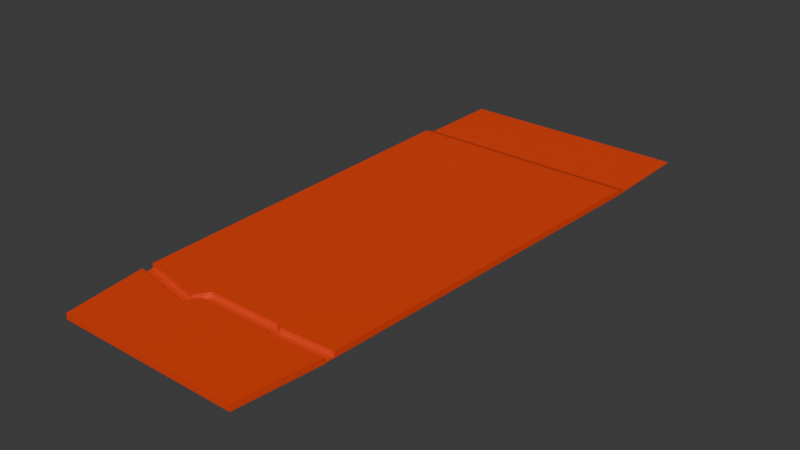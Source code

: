 # Source: trench_1.blend  (saved by Blender 4.0.36; exported with 4.5.12 LTS)
import bpy
from mathutils import Matrix  # noqa: F401  (used for matrix-valued properties, if any)

bpy.ops.wm.read_factory_settings(use_empty=True)
scene = bpy.context.scene
scene.name = 'Scene'

# ---- collections
col_collection = bpy.data.collections.new('Collection'); scene.collection.children.link(col_collection)

# ---- materials (node trees are filled in below, after node groups)
mat_material_001 = bpy.data.materials.new('Material.001')
mat_material_001.use_transparent_shadow = False
mat_material_001.diffuse_color = (0.3314, 0.8, 0.0, 1.0)

# ---- material node trees
mat_material_001.use_nodes = True; mat_material_001.node_tree.nodes.clear()
_N = mat_material_001.node_tree.nodes; _L = mat_material_001.node_tree.links
n0 = _N.new('ShaderNodeBsdfPrincipled'); n0.name = 'Principled BSDF'; n0.location = (10, 300)
n0.inputs[0].default_value = (0.8, 0.0468, 0.0, 1.0)
n0.inputs[2].default_value = 0.7462
n1 = _N.new('ShaderNodeOutputMaterial'); n1.name = 'Material Output'; n1.location = (320, 270)
_L.new(n0.outputs[0], n1.inputs[0])
n1.is_active_output = True

# ---- world
world_world = bpy.data.worlds.new('World'); scene.world = world_world
world_world.use_nodes = True; world_world.node_tree.nodes.clear()
_N = world_world.node_tree.nodes; _L = world_world.node_tree.links
n0 = _N.new('ShaderNodeOutputWorld'); n0.name = 'World Output'; n0.location = (300, 300)
n1 = _N.new('ShaderNodeBackground'); n1.name = 'Background'; n1.location = (10, 300)
n1.inputs[0].default_value = (0.05088, 0.05088, 0.05088, 1.0)
_L.new(n1.outputs[0], n0.inputs[0])
n0.is_active_output = True
world_world.color = (0.05088, 0.05088, 0.05088)
world_world.use_sun_shadow = False
world_world.sun_shadow_jitter_overblur = 0.0

# ---- meshes
me_cube_001 = bpy.data.meshes.new('Cube.001')
me_cube_001.from_pydata([(-0.8489, -1.0, -1.526), (-0.8489, -1.0, 1.0), (-1.0, 1.438, -1.526), (-1.0, 1.438, -1.145), (0.7385, -1.0, -1.526), (0.7385, -1.0, 1.0), (1.0, 1.438, -1.526), (1.0, 1.438, -1.145), (-0.948, -0.6, -1.526), (-0.948, -0.5974, 1.0), (0.8272, -0.6, -1.526), (0.8272, -0.5974, 1.0), (-0.945, -0.6451, -1.526), (0.8242, -0.6451, 1.0), (-0.945, -0.6451, 1.0), (0.8242, -0.6451, -1.526), (-0.9447, -0.6393, -0.9735), (0.8239, -0.6372, -1.526), (-0.9447, -0.6372, -1.526), (0.8239, -0.6393, -0.9735), (-0.9464, -0.5999, -0.9204), (0.8256, -0.6113, -1.526), (-0.9464, -0.6113, -1.526), (0.8256, -0.5999, -0.9204), (-1.002, 1.009, 1.0), (1.002, 1.008, -1.526), (-1.002, 1.008, -1.526), (1.002, 1.009, 1.0), (-1.001, 1.069, -1.175), (1.001, 1.069, -1.526), (-1.001, 1.069, -1.526), (1.001, 1.069, -1.175), (0.0, 1.438, -1.526), (0.0, 1.438, -1.145), (0.0, -1.0, -1.526), (0.0, -1.0, 1.0), (0.0, -0.5974, 1.0), (0.0, -0.6, -1.526), (0.0, -0.6451, 1.0), (0.0, -0.6451, -1.526), (0.0, -0.6372, -1.526), (0.0, -0.6393, -0.9735), (0.0, -0.5999, -0.9204), (0.0, -0.6113, -1.526), (0.0, 1.008, -1.526), (0.0, 1.009, 1.0), (0.0, 1.069, -1.175), (0.0, 1.069, -1.526), (-0.5, 1.438, -1.526), (-0.2162, -1.0, 1.0), (-0.3129, -0.6, -1.526), (-0.3114, -0.6451, -1.526), (-0.3113, -0.6372, -1.526), (-0.3121, -0.6113, -1.526), (-0.5009, 1.008, -1.526), (-0.5004, 1.069, -1.526), (-0.5, 1.438, -1.145), (-0.2162, -1.0, -1.526), (-0.3129, -0.5974, 1.0), (-0.3114, -0.6451, 1.0), (-0.3113, -0.6393, -0.9735), (-0.3121, -0.5999, -0.9204), (-0.5009, 1.009, 1.0), (-0.5004, 1.069, -1.175), (0.5, 1.438, -1.145), (0.2162, -1.0, -1.526), (0.3129, -0.5974, 1.0), (0.3114, -0.6451, 1.0), (0.3113, -0.6393, -0.9735), (0.3121, -0.5999, -0.9204), (0.5009, 1.009, 1.0), (0.5004, 1.069, -1.175), (0.5, 1.438, -1.526), (0.2162, -1.0, 1.0), (0.3129, -0.6, -1.526), (0.3114, -0.6451, -1.526), (0.3113, -0.6372, -1.526), (0.3121, -0.6113, -1.526), (0.5009, 1.008, -1.526), (0.5004, 1.069, -1.526), (-0.75, 1.438, -1.526), (-0.3243, -1.0, 1.0), (-0.3925, -0.6579, -1.526), (-0.3902, -0.703, -1.526), (-0.3901, -0.6952, -1.526), (-0.3913, -0.6693, -1.526), (-0.7513, 1.008, -1.526), (-0.7507, 1.069, -1.526), (-0.75, 1.438, -1.145), (-0.3243, -1.0, -1.526), (-0.3925, -0.6553, 1.0), (-0.3902, -0.703, 1.0), (-0.3901, -0.6972, -0.9735), (-0.3913, -0.6578, -0.9204), (-0.7513, 1.009, 1.0), (-0.7507, 1.069, -1.175), (0.75, 1.438, -1.145), (0.3243, -1.0, -1.526), (0.3707, -0.6087, 1.0), (0.3684, -0.6564, 1.0), (0.3683, -0.6506, -0.9735), (0.3695, -0.6112, -0.9204), (0.7513, 1.009, 1.0), (0.7507, 1.069, -1.175), (0.75, 1.438, -1.526), (0.3243, -1.0, 1.0), (0.3707, -0.6113, -1.526), (0.3684, -0.6564, -1.526), (0.3683, -0.6486, -1.526), (0.3695, -0.6227, -1.526), (0.7513, 1.008, -1.526), (0.7507, 1.069, -1.526), (-0.625, 1.438, -1.145), (-0.2702, -1.0, -1.526), (-0.3399, -0.6143, 1.0), (-0.338, -0.662, 1.0), (-0.3378, -0.6562, -0.9735), (-0.3388, -0.6168, -0.9204), (-0.6261, 1.009, 1.0), (-0.6256, 1.069, -1.175), (-0.625, 1.438, -1.526), (-0.2702, -1.0, 1.0), (-0.3399, -0.6169, -1.526), (-0.338, -0.662, -1.526), (-0.3378, -0.6541, -1.526), (-0.3388, -0.6282, -1.526), (-0.6261, 1.008, -1.526), (-0.6256, 1.069, -1.526), (-0.6869, 1.438, -1.526), (-0.297, -1.0, 1.0), (-0.3644, -0.637, -1.526), (-0.3623, -0.6821, -1.526), (-0.3622, -0.6742, -1.526), (-0.3633, -0.6484, -1.526), (-0.6881, 1.008, -1.526), (-0.6875, 1.069, -1.526), (-0.6869, 1.438, -1.145), (-0.297, -1.0, -1.526), (-0.3644, -0.6344, 1.0), (-0.3623, -0.6821, 1.0), (-0.3622, -0.6763, -0.9735), (-0.3633, -0.6369, -0.9204), (-0.6881, 1.009, 1.0), (-0.6875, 1.069, -1.175)], [], [(30, 28, 3, 2), (104, 96, 7, 6), (15, 13, 5, 4), (89, 81, 1, 0), (107, 15, 4, 97), (91, 14, 1, 81), (94, 24, 9, 90), (110, 25, 10, 106), (25, 27, 11, 10), (22, 20, 9, 8), (0, 1, 14, 12), (92, 16, 14, 91), (108, 17, 15, 107), (17, 19, 13, 15), (21, 23, 19, 17), (109, 21, 17, 108), (93, 20, 16, 92), (12, 14, 16, 18), (90, 9, 20, 93), (106, 10, 21, 109), (10, 11, 23, 21), (18, 16, 20, 22), (29, 31, 27, 25), (111, 29, 25, 110), (95, 28, 24, 94), (8, 9, 24, 26), (88, 3, 28, 95), (104, 6, 29, 111), (6, 7, 31, 29), (26, 24, 28, 30), (48, 32, 47, 55), (64, 33, 46, 71), (71, 46, 45, 70), (55, 47, 44, 54), (50, 37, 43, 53), (66, 36, 42, 69), (69, 42, 41, 68), (53, 43, 40, 52), (52, 40, 39, 51), (68, 41, 38, 67), (54, 44, 37, 50), (70, 45, 36, 66), (67, 38, 35, 73), (51, 39, 34, 57), (65, 73, 35, 34), (48, 56, 33, 32), (120, 112, 56, 48), (123, 51, 57, 113), (126, 54, 50, 122), (124, 52, 51, 123), (125, 53, 52, 124), (122, 50, 53, 125), (127, 55, 54, 126), (120, 48, 55, 127), (33, 56, 63, 46), (46, 63, 62, 45), (36, 58, 61, 42), (42, 61, 60, 41), (41, 60, 59, 38), (45, 62, 58, 36), (38, 59, 49, 35), (34, 35, 49, 57), (97, 105, 73, 65), (99, 67, 73, 105), (102, 70, 66, 98), (100, 68, 67, 99), (101, 69, 68, 100), (98, 66, 69, 101), (103, 71, 70, 102), (96, 64, 71, 103), (32, 72, 79, 47), (47, 79, 78, 44), (37, 74, 77, 43), (43, 77, 76, 40), (40, 76, 75, 39), (44, 78, 74, 37), (39, 75, 65, 34), (32, 33, 64, 72), (2, 80, 87, 30), (30, 87, 86, 26), (8, 82, 85, 22), (22, 85, 84, 18), (18, 84, 83, 12), (26, 86, 82, 8), (12, 83, 89, 0), (2, 3, 88, 80), (136, 88, 95, 143), (143, 95, 94, 142), (138, 90, 93, 141), (141, 93, 92, 140), (140, 92, 91, 139), (142, 94, 90, 138), (139, 91, 81, 129), (137, 129, 81, 89), (7, 96, 103, 31), (31, 103, 102, 27), (11, 98, 101, 23), (23, 101, 100, 19), (19, 100, 99, 13), (27, 102, 98, 11), (13, 99, 105, 5), (4, 5, 105, 97), (72, 104, 111, 79), (79, 111, 110, 78), (74, 106, 109, 77), (77, 109, 108, 76), (76, 108, 107, 75), (78, 110, 106, 74), (75, 107, 97, 65), (72, 64, 96, 104), (57, 49, 121, 113), (59, 115, 121, 49), (62, 118, 114, 58), (60, 116, 115, 59), (61, 117, 116, 60), (58, 114, 117, 61), (63, 119, 118, 62), (56, 112, 119, 63), (128, 120, 127, 135), (135, 127, 126, 134), (130, 122, 125, 133), (133, 125, 124, 132), (132, 124, 123, 131), (134, 126, 122, 130), (131, 123, 113, 137), (128, 136, 112, 120), (80, 88, 136, 128), (83, 131, 137, 89), (86, 134, 130, 82), (84, 132, 131, 83), (85, 133, 132, 84), (82, 130, 133, 85), (87, 135, 134, 86), (80, 128, 135, 87), (113, 121, 129, 137), (115, 139, 129, 121), (118, 142, 138, 114), (116, 140, 139, 115), (117, 141, 140, 116), (114, 138, 141, 117), (119, 143, 142, 118), (112, 136, 143, 119)])
_uv = me_cube_001.uv_layers.new(name='UVMap')
_uv.uv.foreach_set('vector', [0.375, 0.2187, 0.625, 0.2187, 0.625, 0.25, 0.375, 0.25, 0.375, 0.4688, 0.625, 0.4688, 0.625, 0.5, 0.375, 0.5, 0.375, 0.6875, 0.625, 0.6875, 0.625, 0.75, 0.375, 0.75, 0.375, 0.9688, 0.625, 0.9688, 0.625, 1.0, 0.375, 1.0, 0.3437, 0.6875, 0.375, 0.6875, 0.375, 0.75, 0.3437, 0.75, 0.8437, 0.6875, 0.875, 0.6875, 0.875, 0.75, 0.8438, 0.75, 0.8437, 0.5625, 0.875, 0.5625, 0.875, 0.625, 0.8437, 0.625, 0.3437, 0.5625, 0.375, 0.5625, 0.375, 0.625, 0.3437, 0.625, 0.375, 0.5625, 0.625, 0.5625, 0.625, 0.625, 0.375, 0.625, 0.375, 0.1093, 0.625, 0.1093, 0.625, 0.125, 0.375, 0.125, 0.375, 0.0, 0.625, 0.0, 0.625, 0.06249, 0.375, 0.06249, 0.8437, 0.6563, 0.875, 0.6563, 0.875, 0.6875, 0.8437, 0.6875, 0.3437, 0.6563, 0.375, 0.6563, 0.375, 0.6875, 0.3437, 0.6875, 0.375, 0.6563, 0.625, 0.6563, 0.625, 0.6875, 0.375, 0.6875, 0.375, 0.6407, 0.625, 0.6407, 0.625, 0.6563, 0.375, 0.6563, 0.3437, 0.6406, 0.375, 0.6407, 0.375, 0.6563, 0.3437, 0.6563, 0.8437, 0.6406, 0.875, 0.6407, 0.875, 0.6563, 0.8437, 0.6563, 0.375, 0.06249, 0.625, 0.06249, 0.625, 0.09373, 0.375, 0.09373, 0.8437, 0.625, 0.875, 0.625, 0.875, 0.6407, 0.8437, 0.6406, 0.3437, 0.625, 0.375, 0.625, 0.375, 0.6407, 0.3437, 0.6406, 0.375, 0.625, 0.625, 0.625, 0.625, 0.6407, 0.375, 0.6407, 0.375, 0.09373, 0.625, 0.09373, 0.625, 0.1093, 0.375, 0.1093, 0.375, 0.5313, 0.625, 0.5313, 0.625, 0.5625, 0.375, 0.5625, 0.3437, 0.5313, 0.375, 0.5313, 0.375, 0.5625, 0.3437, 0.5625, 0.8437, 0.5313, 0.875, 0.5313, 0.875, 0.5625, 0.8437, 0.5625, 0.375, 0.125, 0.625, 0.125, 0.625, 0.1875, 0.375, 0.1875, 0.8438, 0.5, 0.875, 0.5, 0.875, 0.5313, 0.8437, 0.5313, 0.3438, 0.5, 0.375, 0.5, 0.375, 0.5313, 0.3437, 0.5313, 0.375, 0.5, 0.625, 0.5, 0.625, 0.5313, 0.375, 0.5313, 0.375, 0.1875, 0.625, 0.1875, 0.625, 0.2187, 0.375, 0.2187, 0.1875, 0.5, 0.25, 0.5, 0.25, 0.5313, 0.1875, 0.5313, 0.6875, 0.5, 0.75, 0.5, 0.75, 0.5313, 0.6875, 0.5313, 0.6875, 0.5313, 0.75, 0.5313, 0.75, 0.5625, 0.6875, 0.5625, 0.1875, 0.5313, 0.25, 0.5313, 0.25, 0.5625, 0.1875, 0.5625, 0.1875, 0.625, 0.25, 0.625, 0.25, 0.6407, 0.1875, 0.6406, 0.6875, 0.625, 0.75, 0.625, 0.75, 0.6407, 0.6875, 0.6407, 0.6875, 0.6407, 0.75, 0.6407, 0.75, 0.6563, 0.6875, 0.6563, 0.1875, 0.6406, 0.25, 0.6407, 0.25, 0.6563, 0.1875, 0.6563, 0.1875, 0.6563, 0.25, 0.6563, 0.25, 0.6875, 0.1875, 0.6875, 0.6875, 0.6563, 0.75, 0.6563, 0.75, 0.6875, 0.6875, 0.6875, 0.1875, 0.5625, 0.25, 0.5625, 0.25, 0.625, 0.1875, 0.625, 0.6875, 0.5625, 0.75, 0.5625, 0.75, 0.625, 0.6875, 0.625, 0.6875, 0.6875, 0.75, 0.6875, 0.75, 0.75, 0.6875, 0.75, 0.1875, 0.6875, 0.25, 0.6875, 0.25, 0.75, 0.1875, 0.75, 0.375, 0.8125, 0.625, 0.8125, 0.625, 0.875, 0.375, 0.875, 0.375, 0.3125, 0.625, 0.3125, 0.625, 0.375, 0.375, 0.375, 0.375, 0.2969, 0.625, 0.2969, 0.625, 0.3125, 0.375, 0.3125, 0.1719, 0.6875, 0.1875, 0.6875, 0.1875, 0.75, 0.1719, 0.75, 0.1719, 0.5625, 0.1875, 0.5625, 0.1875, 0.625, 0.1719, 0.625, 0.1719, 0.6563, 0.1875, 0.6563, 0.1875, 0.6875, 0.1719, 0.6875, 0.1719, 0.6406, 0.1875, 0.6406, 0.1875, 0.6563, 0.1719, 0.6563, 0.1719, 0.625, 0.1875, 0.625, 0.1875, 0.6406, 0.1719, 0.6406, 0.1719, 0.5313, 0.1875, 0.5313, 0.1875, 0.5625, 0.1719, 0.5625, 0.1719, 0.5, 0.1875, 0.5, 0.1875, 0.5313, 0.1719, 0.5313, 0.75, 0.5, 0.8125, 0.5, 0.8125, 0.5313, 0.75, 0.5313, 0.75, 0.5313, 0.8125, 0.5313, 0.8125, 0.5625, 0.75, 0.5625, 0.75, 0.625, 0.8125, 0.625, 0.8125, 0.6407, 0.75, 0.6407, 0.75, 0.6407, 0.8125, 0.6407, 0.8125, 0.6563, 0.75, 0.6563, 0.75, 0.6563, 0.8125, 0.6563, 0.8125, 0.6875, 0.75, 0.6875, 0.75, 0.5625, 0.8125, 0.5625, 0.8125, 0.625, 0.75, 0.625, 0.75, 0.6875, 0.8125, 0.6875, 0.8125, 0.75, 0.75, 0.75, 0.375, 0.875, 0.625, 0.875, 0.625, 0.9375, 0.375, 0.9375, 0.375, 0.7812, 0.625, 0.7812, 0.625, 0.8125, 0.375, 0.8125, 0.6563, 0.6875, 0.6875, 0.6875, 0.6875, 0.75, 0.6562, 0.75, 0.6563, 0.5625, 0.6875, 0.5625, 0.6875, 0.625, 0.6563, 0.625, 0.6563, 0.6563, 0.6875, 0.6563, 0.6875, 0.6875, 0.6563, 0.6875, 0.6563, 0.6407, 0.6875, 0.6407, 0.6875, 0.6563, 0.6563, 0.6563, 0.6563, 0.625, 0.6875, 0.625, 0.6875, 0.6407, 0.6563, 0.6407, 0.6563, 0.5313, 0.6875, 0.5313, 0.6875, 0.5625, 0.6563, 0.5625, 0.6562, 0.5, 0.6875, 0.5, 0.6875, 0.5313, 0.6563, 0.5313, 0.25, 0.5, 0.3125, 0.5, 0.3125, 0.5313, 0.25, 0.5313, 0.25, 0.5313, 0.3125, 0.5313, 0.3125, 0.5625, 0.25, 0.5625, 0.25, 0.625, 0.3125, 0.625, 0.3125, 0.6407, 0.25, 0.6407, 0.25, 0.6407, 0.3125, 0.6407, 0.3125, 0.6563, 0.25, 0.6563, 0.25, 0.6563, 0.3125, 0.6563, 0.3125, 0.6875, 0.25, 0.6875, 0.25, 0.5625, 0.3125, 0.5625, 0.3125, 0.625, 0.25, 0.625, 0.25, 0.6875, 0.3125, 0.6875, 0.3125, 0.75, 0.25, 0.75, 0.375, 0.375, 0.625, 0.375, 0.625, 0.4375, 0.375, 0.4375, 0.125, 0.5, 0.1562, 0.5, 0.1563, 0.5313, 0.125, 0.5313, 0.125, 0.5313, 0.1563, 0.5313, 0.1563, 0.5625, 0.125, 0.5625, 0.125, 0.625, 0.1563, 0.625, 0.1563, 0.6407, 0.125, 0.6407, 0.125, 0.6407, 0.1563, 0.6407, 0.1563, 0.6563, 0.125, 0.6563, 0.125, 0.6563, 0.1563, 0.6563, 0.1563, 0.6875, 0.125, 0.6875, 0.125, 0.5625, 0.1563, 0.5625, 0.1563, 0.625, 0.125, 0.625, 0.125, 0.6875, 0.1563, 0.6875, 0.1562, 0.75, 0.125, 0.75, 0.375, 0.25, 0.625, 0.25, 0.625, 0.2812, 0.375, 0.2812, 0.8359, 0.5, 0.8438, 0.5, 0.8437, 0.5313, 0.8359, 0.5313, 0.8359, 0.5313, 0.8437, 0.5313, 0.8437, 0.5625, 0.8359, 0.5625, 0.8359, 0.625, 0.8437, 0.625, 0.8437, 0.6406, 0.8359, 0.6406, 0.8359, 0.6406, 0.8437, 0.6406, 0.8437, 0.6563, 0.8359, 0.6563, 0.8359, 0.6563, 0.8437, 0.6563, 0.8437, 0.6875, 0.8359, 0.6875, 0.8359, 0.5625, 0.8437, 0.5625, 0.8437, 0.625, 0.8359, 0.625, 0.8359, 0.6875, 0.8437, 0.6875, 0.8438, 0.75, 0.8359, 0.75, 0.375, 0.9609, 0.625, 0.9609, 0.625, 0.9688, 0.375, 0.9688, 0.625, 0.5, 0.6562, 0.5, 0.6563, 0.5313, 0.625, 0.5313, 0.625, 0.5313, 0.6563, 0.5313, 0.6563, 0.5625, 0.625, 0.5625, 0.625, 0.625, 0.6563, 0.625, 0.6563, 0.6407, 0.625, 0.6407, 0.625, 0.6407, 0.6563, 0.6407, 0.6563, 0.6563, 0.625, 0.6563, 0.625, 0.6563, 0.6563, 0.6563, 0.6563, 0.6875, 0.625, 0.6875, 0.625, 0.5625, 0.6563, 0.5625, 0.6563, 0.625, 0.625, 0.625, 0.625, 0.6875, 0.6563, 0.6875, 0.6562, 0.75, 0.625, 0.75, 0.375, 0.75, 0.625, 0.75, 0.625, 0.7812, 0.375, 0.7812, 0.3125, 0.5, 0.3438, 0.5, 0.3437, 0.5313, 0.3125, 0.5313, 0.3125, 0.5313, 0.3437, 0.5313, 0.3437, 0.5625, 0.3125, 0.5625, 0.3125, 0.625, 0.3437, 0.625, 0.3437, 0.6406, 0.3125, 0.6407, 0.3125, 0.6407, 0.3437, 0.6406, 0.3437, 0.6563, 0.3125, 0.6563, 0.3125, 0.6563, 0.3437, 0.6563, 0.3437, 0.6875, 0.3125, 0.6875, 0.3125, 0.5625, 0.3437, 0.5625, 0.3437, 0.625, 0.3125, 0.625, 0.3125, 0.6875, 0.3437, 0.6875, 0.3437, 0.75, 0.3125, 0.75, 0.375, 0.4375, 0.625, 0.4375, 0.625, 0.4688, 0.375, 0.4688, 0.375, 0.9375, 0.625, 0.9375, 0.625, 0.9531, 0.375, 0.9531, 0.8125, 0.6875, 0.8281, 0.6875, 0.8281, 0.75, 0.8125, 0.75, 0.8125, 0.5625, 0.8281, 0.5625, 0.8281, 0.625, 0.8125, 0.625, 0.8125, 0.6563, 0.8281, 0.6563, 0.8281, 0.6875, 0.8125, 0.6875, 0.8125, 0.6407, 0.8281, 0.6406, 0.8281, 0.6563, 0.8125, 0.6563, 0.8125, 0.625, 0.8281, 0.625, 0.8281, 0.6406, 0.8125, 0.6407, 0.8125, 0.5313, 0.8281, 0.5313, 0.8281, 0.5625, 0.8125, 0.5625, 0.8125, 0.5, 0.8281, 0.5, 0.8281, 0.5313, 0.8125, 0.5313, 0.1641, 0.5, 0.1719, 0.5, 0.1719, 0.5313, 0.1641, 0.5313, 0.1641, 0.5313, 0.1719, 0.5313, 0.1719, 0.5625, 0.1641, 0.5625, 0.1641, 0.625, 0.1719, 0.625, 0.1719, 0.6406, 0.1641, 0.6406, 0.1641, 0.6406, 0.1719, 0.6406, 0.1719, 0.6563, 0.1641, 0.6563, 0.1641, 0.6563, 0.1719, 0.6563, 0.1719, 0.6875, 0.1641, 0.6875, 0.1641, 0.5625, 0.1719, 0.5625, 0.1719, 0.625, 0.1641, 0.625, 0.1641, 0.6875, 0.1719, 0.6875, 0.1719, 0.75, 0.1641, 0.75, 0.375, 0.2891, 0.625, 0.2891, 0.625, 0.2969, 0.375, 0.2969, 0.375, 0.2812, 0.625, 0.2812, 0.625, 0.2891, 0.375, 0.2891, 0.1563, 0.6875, 0.1641, 0.6875, 0.1641, 0.75, 0.1562, 0.75, 0.1563, 0.5625, 0.1641, 0.5625, 0.1641, 0.625, 0.1563, 0.625, 0.1563, 0.6563, 0.1641, 0.6563, 0.1641, 0.6875, 0.1563, 0.6875, 0.1563, 0.6407, 0.1641, 0.6406, 0.1641, 0.6563, 0.1563, 0.6563, 0.1563, 0.625, 0.1641, 0.625, 0.1641, 0.6406, 0.1563, 0.6407, 0.1563, 0.5313, 0.1641, 0.5313, 0.1641, 0.5625, 0.1563, 0.5625, 0.1562, 0.5, 0.1641, 0.5, 0.1641, 0.5313, 0.1563, 0.5313, 0.375, 0.9531, 0.625, 0.9531, 0.625, 0.9609, 0.375, 0.9609, 0.8281, 0.6875, 0.8359, 0.6875, 0.8359, 0.75, 0.8281, 0.75, 0.8281, 0.5625, 0.8359, 0.5625, 0.8359, 0.625, 0.8281, 0.625, 0.8281, 0.6563, 0.8359, 0.6563, 0.8359, 0.6875, 0.8281, 0.6875, 0.8281, 0.6406, 0.8359, 0.6406, 0.8359, 0.6563, 0.8281, 0.6563, 0.8281, 0.625, 0.8359, 0.625, 0.8359, 0.6406, 0.8281, 0.6406, 0.8281, 0.5313, 0.8359, 0.5313, 0.8359, 0.5625, 0.8281, 0.5625, 0.8281, 0.5, 0.8359, 0.5, 0.8359, 0.5313, 0.8281, 0.5313])
me_cube_001.materials.append(mat_material_001)
me_cube_001.update()

# ---- objects
ob_cube = bpy.data.objects.new('Cube', me_cube_001)

# ---- transforms, parenting, visibility, modifiers, constraints
ob_cube.location = (0.0, 0.0, 0.0)
ob_cube.scale = (50.0, 100.0, 1.0)

# ---- collection membership
col_collection.objects.link(ob_cube)

# ---- scene / render settings (as saved in the file)
scene.frame_start = 1; scene.frame_end = 250; scene.frame_set(1)
scene.render.engine = 'BLENDER_EEVEE_NEXT'
scene.cycles.sampling_pattern = 'TABULATED_SOBOL'
bpy.context.view_layer.update()

# ---- added for rendering (the .blend has no active camera and no usable light): camera, sun
cam_auto = bpy.data.cameras.new('AutoCamera')
cam_auto.lens = 50.0
cam_auto.sensor_width = 36.0
cam_auto.clip_end = 4280.76
ob_auto_camera = bpy.data.objects.new('AutoCamera', cam_auto)
scene.collection.objects.link(ob_auto_camera)
ob_auto_camera.location = (243.919, -270.781, 194.872)
ob_auto_camera.rotation_euler = (1.09748, -7.21219e-08, 0.694738)
scene.camera = ob_auto_camera
light_auto_sun = bpy.data.lights.new('AutoSun', 'SUN')
light_auto_sun.energy = 3.0
light_auto_sun.angle = 0.0523599
ob_auto_sun = bpy.data.objects.new('AutoSun', light_auto_sun)
scene.collection.objects.link(ob_auto_sun)
ob_auto_sun.rotation_euler = (0.872665, 0.174533, 0.523599)
bpy.context.view_layer.update()
